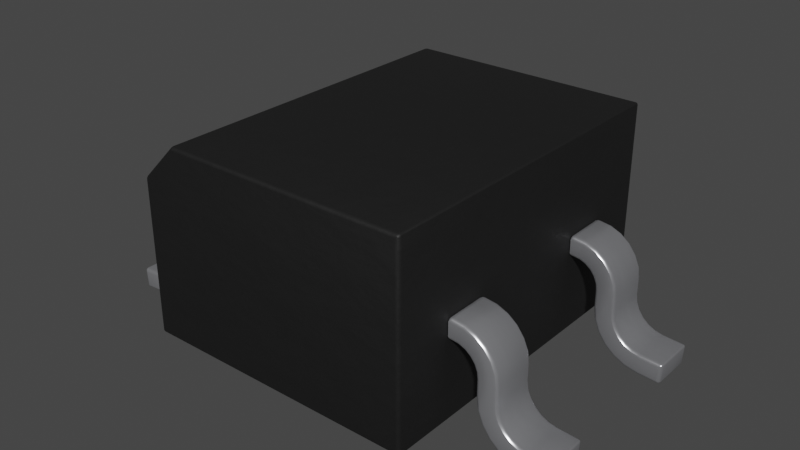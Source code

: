 # Source: SOIC-4_4.2x5.0mm_P5.7mm.blend  (saved by Blender 3.2.14; exported with 4.5.12 LTS)
import bpy
from mathutils import Matrix  # noqa: F401  (used for matrix-valued properties, if any)

bpy.ops.wm.read_factory_settings(use_empty=True)
scene = bpy.context.scene
scene.name = 'Scene'

# ---- collections
col_collection = bpy.data.collections.new('Collection'); scene.collection.children.link(col_collection)

# ---- materials (node trees are filled in below, after node groups)
mat_metal_pins_001 = bpy.data.materials.new('metal_pins.001')
mat_metal_pins_001.use_transparent_shadow = False
mat_metal_pins_001.preview_render_type = 'CUBE'
mat_plastic_chip_detailed = bpy.data.materials.new('plastic_chip_detailed')
mat_plastic_chip_detailed.use_transparent_shadow = False
mat_plastic_chip_detailed.preview_render_type = 'CUBE'

# ---- node groups
ng_auto_smooth = bpy.data.node_groups.new('Auto Smooth', 'GeometryNodeTree')
_s = ng_auto_smooth.interface.new_socket(name='Geometry', in_out='OUTPUT', socket_type='NodeSocketGeometry')
_s = ng_auto_smooth.interface.new_socket(name='Geometry', in_out='INPUT', socket_type='NodeSocketGeometry')
_s = ng_auto_smooth.interface.new_socket(name='Angle', in_out='INPUT', socket_type='NodeSocketFloat')
_s.subtype = 'ANGLE'
_s.min_value = 0.0
_s.max_value = 3.142
ng_auto_smooth.is_modifier = True
_N = ng_auto_smooth.nodes; _L = ng_auto_smooth.links
n0 = _N.new('NodeGroupOutput'); n0.name = 'Group Output'; n0.location = (480, -100)
n1 = _N.new('NodeGroupInput'); n1.name = 'Group Input'; n1.location = (-420, -300)
n2 = _N.new('NodeGroupInput'); n2.name = 'Group Input.001'; n2.location = (-60, -100)
n3 = _N.new('GeometryNodeSetShadeSmooth'); n3.name = 'Set Shade Smooth'; n3.location = (120, -100)
n3.domain = 'EDGE'
n4 = _N.new('GeometryNodeSetShadeSmooth'); n4.name = 'Set Shade Smooth.001'; n4.location = (300, -100)
n5 = _N.new('GeometryNodeInputMeshEdgeAngle'); n5.name = 'Edge Angle'; n5.location = (-420, -220)
n6 = _N.new('GeometryNodeInputEdgeSmooth'); n6.name = 'Is Edge Smooth'; n6.location = (-60, -160)
n7 = _N.new('GeometryNodeInputShadeSmooth'); n7.name = 'Is Face Smooth'; n7.location = (-240, -340)
n8 = _N.new('FunctionNodeBooleanMath'); n8.name = 'Boolean Math'; n8.location = (-60, -220)
n9 = _N.new('FunctionNodeCompare'); n9.name = 'Compare'; n9.location = (-240, -180)
n9.operation = 'LESS_EQUAL'
_L.new(n5.outputs[0], n9.inputs[0])
_L.new(n4.outputs[0], n0.inputs[0])
_L.new(n1.outputs[1], n9.inputs[1])
_L.new(n9.outputs[0], n8.inputs[0])
_L.new(n7.outputs[0], n8.inputs[1])
_L.new(n2.outputs[0], n3.inputs[0])
_L.new(n6.outputs[0], n3.inputs[1])
_L.new(n3.outputs[0], n4.inputs[0])
_L.new(n8.outputs[0], n3.inputs[2])
n0.is_active_output = True

# ---- material node trees
mat_metal_pins_001.use_nodes = True; mat_metal_pins_001.node_tree.nodes.clear()
_N = mat_metal_pins_001.node_tree.nodes; _L = mat_metal_pins_001.node_tree.links
n0 = _N.new('ShaderNodeMapping'); n0.name = 'Mapping'; n0.location = (-1447, -91)
n0.inputs[3].default_value = (4.8, 1.2, 1.1)
n1 = _N.new('ShaderNodeBsdfPrincipled'); n1.name = 'Principled BSDF'; n1.location = (-560, 254)
n1.distribution = 'GGX'
n1.subsurface_method = 'BURLEY'
n1.inputs[1].default_value = 0.7818
n1.inputs[2].default_value = 0.2886
n1.inputs[3].default_value = 1.45
n1.inputs[13].default_value = 0.0
n1.inputs[27].default_value = (0.0, 0.0, 0.0, 1.0)
n1.inputs[28].default_value = 1.0
n2 = _N.new('ShaderNodeOutputMaterial'); n2.name = 'Material Output.002'; n2.location = (-205, 253)
n2.width = 213
n3 = _N.new('ShaderNodeTexNoise'); n3.name = 'Noise Texture.002'; n3.location = (-1228, -73)
n3.inputs[2].default_value = 0.1
n3.inputs[3].default_value = 7.0
n3.inputs[4].default_value = 0.6
n3.inputs[8].default_value = 0.4
n4 = _N.new('ShaderNodeTexCoord'); n4.name = 'Texture Coordinate'; n4.location = (-1636, -116)
n5 = _N.new('ShaderNodeMix'); n5.name = 'Mix.001'; n5.location = (-921, 45)
n5.data_type = 'RGBA'
n5.inputs[6].default_value = (0.9398, 0.9547, 1.0, 1.0)
n5.inputs[7].default_value = (0.13, 0.1259, 0.1359, 1.0)
n6 = _N.new('ShaderNodeBump'); n6.name = 'Bump.001'; n6.location = (-1001, -227)
n6.inputs[0].default_value = 0.05
n6.inputs[1].default_value = 0.01
n6.inputs[2].default_value = 1.0
_L.new(n1.outputs[0], n2.inputs[0])
_L.new(n3.outputs[0], n6.inputs[3])
_L.new(n0.outputs[0], n3.inputs[0])
_L.new(n3.outputs[0], n5.inputs[0])
_L.new(n4.outputs[3], n0.inputs[0])
_L.new(n5.outputs[2], n1.inputs[0])
_L.new(n6.outputs[0], n1.inputs[5])
n2.is_active_output = True
mat_plastic_chip_detailed.use_nodes = True; mat_plastic_chip_detailed.node_tree.nodes.clear()
_N = mat_plastic_chip_detailed.node_tree.nodes; _L = mat_plastic_chip_detailed.node_tree.links
n0 = _N.new('ShaderNodeTexVoronoi'); n0.name = 'Voronoi Texture'; n0.location = (-17912, 1250)
n1 = _N.new('ShaderNodeOutputMaterial'); n1.name = 'Material Output'; n1.location = (1872, 639)
n2 = _N.new('ShaderNodeNewGeometry'); n2.name = 'Geometry'; n2.location = (961, 1090)
n3 = _N.new('ShaderNodeValToRGB'); n3.name = 'ColorRamp.007'; n3.location = (1181, 773)
while len(n3.color_ramp.elements) > 1: n3.color_ramp.elements.remove(n3.color_ramp.elements[-1])
n3.color_ramp.elements[0].position = 0.3182; n3.color_ramp.elements[0].color = (0.5119, 0.5119, 0.5119, 1.0)
_e = n3.color_ramp.elements.new(0.75); _e.color = (1.0, 0.8921, 0.9277, 1.0)
n4 = _N.new('ShaderNodeTexCoord'); n4.name = 'Texture Coordinate.001'; n4.location = (351, 244)
n5 = _N.new('ShaderNodeBump'); n5.name = 'Bump.001'; n5.location = (1139, 402)
n5.inputs[0].default_value = 0.04
n5.inputs[1].default_value = 1.0
n5.inputs[2].default_value = 1.0
n6 = _N.new('ShaderNodeBsdfPrincipled'); n6.name = 'Principled BSDF'; n6.location = (1501, 615)
n6.distribution = 'GGX'
n6.subsurface_method = 'BURLEY'
n6.inputs[3].default_value = 1.45
n6.inputs[27].default_value = (0.0, 0.0, 0.0, 1.0)
n6.inputs[28].default_value = 1.0
n7 = _N.new('ShaderNodeValToRGB'); n7.name = 'ColorRamp.006'; n7.location = (1181, 1056)
while len(n7.color_ramp.elements) > 1: n7.color_ramp.elements.remove(n7.color_ramp.elements[-1])
n7.color_ramp.elements[0].position = 0.5023; n7.color_ramp.elements[0].color = (0.006974, 0.006974, 0.006974, 1.0)
_e = n7.color_ramp.elements.new(0.5523); _e.color = (0.06171, 0.05594, 0.05776, 1.0)
n8 = _N.new('ShaderNodeTexNoise'); n8.name = 'Noise Texture.002'; n8.location = (690, 352)
n8.inputs[3].default_value = 8.0
n9 = _N.new('ShaderNodeBump'); n9.name = 'Bump'; n9.location = (843, 652)
n9.inputs[0].default_value = 0.1
n9.inputs[1].default_value = 1.0
n9.inputs[2].default_value = 1.0
_L.new(n2.outputs[7], n7.inputs[0])
_L.new(n7.outputs[0], n6.inputs[0])
_L.new(n2.outputs[7], n3.inputs[0])
_L.new(n3.outputs[0], n6.inputs[2])
_L.new(n8.outputs[0], n5.inputs[3])
_L.new(n9.outputs[0], n5.inputs[4])
_L.new(n5.outputs[0], n6.inputs[5])
_L.new(n6.outputs[0], n1.inputs[0])
_L.new(n4.outputs[2], n8.inputs[0])
n1.is_active_output = True

# ---- world
world_world = bpy.data.worlds.new('World'); scene.world = world_world
world_world.use_nodes = True; world_world.node_tree.nodes.clear()
_N = world_world.node_tree.nodes; _L = world_world.node_tree.links
n0 = _N.new('ShaderNodeOutputWorld'); n0.name = 'World Output'; n0.location = (300, 300)
n1 = _N.new('ShaderNodeBackground'); n1.name = 'Background'; n1.location = (10, 300)
n1.inputs[0].default_value = (0.05088, 0.05088, 0.05088, 1.0)
_L.new(n1.outputs[0], n0.inputs[0])
n0.is_active_output = True
world_world.color = (0.05088, 0.05088, 0.05088)
world_world.use_sun_shadow = False
world_world.sun_shadow_jitter_overblur = 0.0

# ---- meshes
me_shape_9_indexedfaceset = bpy.data.meshes.new('SHAPE_9_IndexedFaceSet')
me_shape_9_indexedfaceset.from_pydata([(0.3573, 0.5433, 0.7677), (-0.9301, 1.063, -0.7677), (-0.9301, 0.8661, 0.7677), (0.9301, 0.8661, 0.7677), (-0.9301, 0.0, -0.7677), (0.9301, 1.063, -0.7677), (-0.9301, 0.0, 0.7677), (0.9301, 0.0, 0.7677), (0.9301, 0.0, -0.7677), (-0.9301, 1.063, 0.5709), (0.9301, 1.063, 0.5709), (0.3573, 0.4331, 0.7677), (0.3573, 0.5433, 0.7895), (0.3573, 0.535, 0.8528), (0.3573, 0.4717, 0.9624), (0.3573, 0.4211, 1.001), (0.3573, 0.3622, 1.026), (0.6073, 0.5433, 0.7895), (0.6073, 0.535, 0.8528), (0.6073, 0.5106, 0.9117), (0.6073, 0.4717, 0.9624), (0.6073, 0.4211, 1.001), (0.6073, 0.3622, 1.026), (0.6073, 0.2989, 1.034), (0.3573, 0.2989, 1.034), (0.6073, 0.2139, 1.034), (0.6073, 0.06698, 1.114), (0.3573, 0.1707, 1.039), (0.3573, 0.1302, 1.055), (0.3573, 0.06698, 1.114), (0.6073, 0.0398, 1.196), (0.3573, 0.0398, 1.196), (0.6073, 0.03123, 1.319), (0.3573, -0.07874, 1.311), (0.6073, -0.07874, 1.311), (0.6073, -0.07016, 1.189), (0.3573, -0.05641, 1.119), (0.3573, -0.02582, 1.055), (0.3573, 0.07728, 0.9586), (0.3573, 0.1434, 0.9326), (0.6073, 0.2139, 0.9237), (0.6073, -0.02582, 1.055), (0.6073, 0.2989, 0.9237), (0.3573, 0.2989, 0.9237), (0.6073, 0.3336, 0.9191), (0.6073, 0.366, 0.9057), (0.6073, 0.3938, 0.8844), (0.6073, 0.4151, 0.8566), (0.3573, 0.4285, 0.8243), (0.6073, 0.4331, 0.7895), (0.3573, 0.4331, 0.7895), (0.6073, 0.4331, 0.7677), (0.6073, 0.5433, 0.7677), (0.6073, 0.1707, 1.039), (0.6073, 0.1302, 1.055), (0.6073, 0.09487, 1.081), (0.6073, 0.04824, 1.154), (0.6073, -0.05641, 1.119), (0.6073, 0.01969, 1.0), (0.6073, 0.07728, 0.9586), (0.6073, 0.1434, 0.9326), (0.6073, 0.4285, 0.8243), (0.3573, 0.5106, 0.9117), (0.3573, 0.2139, 1.034), (0.3573, 0.09487, 1.081), (0.3573, 0.04824, 1.154), (0.3573, 0.03123, 1.319), (0.3573, -0.07016, 1.189), (0.3573, 0.01969, 1.0), (0.3573, 0.2139, 0.9237), (0.3573, 0.3336, 0.9191), (0.3573, 0.366, 0.9057), (0.3573, 0.3938, 0.8844), (0.3573, 0.4151, 0.8566), (-0.6073, 0.4331, 0.7677), (-0.6073, 0.5433, 0.7895), (-0.3573, 0.5433, 0.7895), (-0.6073, 0.5433, 0.7677), (-0.3573, 0.5106, 0.9117), (-0.3573, 0.3622, 1.026), (-0.3573, 0.2989, 1.034), (-0.6073, 0.535, 0.8528), (-0.6073, 0.5106, 0.9117), (-0.6073, 0.3622, 1.026), (-0.6073, 0.2989, 1.034), (-0.6073, 0.0398, 1.196), (-0.3573, 0.0398, 1.196), (-0.6073, 0.1302, 1.055), (-0.6073, 0.09487, 1.081), (-0.6073, 0.06698, 1.114), (-0.3573, 0.2139, 1.034), (-0.3573, 0.1707, 1.039), (-0.3573, 0.1302, 1.055), (-0.3573, 0.09487, 1.081), (-0.6073, 0.03123, 1.319), (-0.6073, -0.07874, 1.311), (-0.3573, 0.03123, 1.319), (-0.3573, -0.07874, 1.311), (-0.3573, -0.05641, 1.119), (-0.3573, -0.02582, 1.055), (-0.3573, 0.01969, 1.0), (-0.3573, 0.07728, 0.9586), (-0.3573, 0.1434, 0.9326), (-0.6073, -0.07016, 1.189), (-0.6073, -0.05641, 1.119), (-0.6073, -0.02582, 1.055), (-0.6073, 0.2139, 0.9237), (-0.3573, 0.4331, 0.7895), (-0.6073, 0.2989, 0.9237), (-0.6073, 0.3336, 0.9191), (-0.6073, 0.366, 0.9057), (-0.6073, 0.4285, 0.8243), (-0.3573, 0.4285, 0.8243), (-0.6073, 0.4331, 0.7895), (-0.6073, 0.3938, 0.8844), (-0.6073, 0.4151, 0.8566), (-0.6073, 0.01969, 1.0), (-0.6073, 0.07728, 0.9586), (-0.6073, 0.1434, 0.9326), (-0.6073, 0.2139, 1.034), (-0.6073, 0.1707, 1.039), (-0.6073, 0.04824, 1.154), (-0.6073, 0.4717, 0.9624), (-0.6073, 0.4211, 1.001), (-0.3573, 0.4331, 0.7677), (-0.3573, 0.2989, 0.9237), (-0.3573, 0.3336, 0.9191), (-0.3573, 0.366, 0.9057), (-0.3573, 0.3938, 0.8844), (-0.3573, 0.4151, 0.8566), (-0.3573, 0.2139, 0.9237), (-0.3573, -0.07016, 1.189), (-0.3573, 0.06698, 1.114), (-0.3573, 0.04824, 1.154), (-0.3573, 0.535, 0.8528), (-0.3573, 0.4717, 0.9624), (-0.3573, 0.4211, 1.001), (-0.3573, 0.5433, 0.7677), (-0.3573, 0.5433, -0.7895), (-0.3573, 0.5106, -0.9117), (-0.3573, 0.4211, -1.001), (-0.6073, 0.4211, -1.001), (-0.3573, 0.2139, -1.034), (-0.6073, 0.04824, -1.154), (-0.3573, 0.1707, -1.039), (-0.3573, 0.1302, -1.055), (-0.3573, 0.0398, -1.196), (-0.6073, 0.03123, -1.319), (-0.3573, 0.03123, -1.319), (-0.3573, -0.07874, -1.311), (-0.6073, -0.07874, -1.311), (-0.3573, -0.07016, -1.189), (-0.3573, 0.01969, -1.0), (-0.3573, 0.07728, -0.9586), (-0.3573, 0.2139, -0.9237), (-0.6073, -0.05641, -1.119), (-0.6073, 0.07728, -0.9586), (-0.6073, 0.1434, -0.9326), (-0.6073, 0.2139, -0.9237), (-0.3573, 0.2989, -0.9237), (-0.6073, 0.366, -0.9057), (-0.6073, 0.4285, -0.8243), (-0.6073, 0.4331, -0.7895), (-0.3573, 0.4331, -0.7895), (-0.3573, 0.3938, -0.8844), (-0.3573, 0.4285, -0.8243), (-0.6073, 0.4331, -0.7677), (-0.3573, 0.4331, -0.7677), (-0.6073, 0.5433, -0.7677), (-0.6073, 0.5433, -0.7895), (-0.6073, 0.535, -0.8528), (-0.6073, 0.5106, -0.9117), (-0.6073, 0.4717, -0.9624), (-0.6073, 0.3622, -1.026), (-0.6073, 0.2989, -1.034), (-0.6073, 0.2139, -1.034), (-0.6073, 0.1707, -1.039), (-0.6073, 0.1302, -1.055), (-0.6073, 0.09487, -1.081), (-0.6073, 0.06698, -1.114), (-0.6073, 0.0398, -1.196), (-0.6073, -0.07016, -1.189), (-0.6073, -0.02582, -1.055), (-0.6073, 0.01969, -1.0), (-0.6073, 0.2989, -0.9237), (-0.6073, 0.3336, -0.9191), (-0.6073, 0.3938, -0.8844), (-0.6073, 0.4151, -0.8566), (-0.3573, 0.5433, -0.7677), (-0.3573, 0.535, -0.8528), (-0.3573, 0.4717, -0.9624), (-0.3573, 0.3622, -1.026), (-0.3573, 0.2989, -1.034), (-0.3573, 0.09487, -1.081), (-0.3573, 0.06698, -1.114), (-0.3573, 0.04824, -1.154), (-0.3573, -0.05641, -1.119), (-0.3573, -0.02582, -1.055), (-0.3573, 0.1434, -0.9326), (-0.3573, 0.3336, -0.9191), (-0.3573, 0.366, -0.9057), (-0.3573, 0.4151, -0.8566), (0.6073, 0.5433, -0.7677), (0.6073, 0.4331, -0.7677), (0.3573, 0.5433, -0.7677), (0.3573, 0.5106, -0.9117), (0.3573, 0.4211, -1.001), (0.3573, 0.3622, -1.026), (0.6073, 0.5106, -0.9117), (0.6073, 0.4211, -1.001), (0.6073, 0.3622, -1.026), (0.6073, 0.2989, -1.034), (0.6073, 0.1707, -1.039), (0.6073, 0.04824, -1.154), (0.3573, 0.1707, -1.039), (0.3573, 0.09487, -1.081), (0.3573, 0.06698, -1.114), (0.3573, 0.04824, -1.154), (0.3573, 0.03123, -1.319), (0.6073, -0.07016, -1.189), (0.3573, 0.07728, -0.9586), (0.3573, 0.1434, -0.9326), (0.6073, -0.05641, -1.119), (0.6073, -0.02582, -1.055), (0.6073, 0.07728, -0.9586), (0.6073, 0.1434, -0.9326), (0.6073, 0.2139, -0.9237), (0.3573, 0.2139, -0.9237), (0.3573, 0.4331, -0.7895), (0.6073, 0.3336, -0.9191), (0.6073, 0.4151, -0.8566), (0.6073, 0.4285, -0.8243), (0.3573, 0.3336, -0.9191), (0.3573, 0.366, -0.9057), (0.3573, 0.3938, -0.8844), (0.3573, 0.4151, -0.8566), (0.6073, 0.4331, -0.7895), (0.6073, 0.2989, -0.9237), (0.6073, 0.366, -0.9057), (0.6073, 0.3938, -0.8844), (0.6073, 0.01969, -1.0), (0.6073, -0.07874, -1.311), (0.6073, 0.03123, -1.319), (0.6073, 0.0398, -1.196), (0.6073, 0.2139, -1.034), (0.6073, 0.1302, -1.055), (0.6073, 0.09487, -1.081), (0.6073, 0.06698, -1.114), (0.6073, 0.5433, -0.7895), (0.6073, 0.535, -0.8528), (0.6073, 0.4717, -0.9624), (0.3573, 0.4331, -0.7677), (0.3573, 0.2989, -0.9237), (0.3573, 0.4285, -0.8243), (0.3573, -0.07016, -1.189), (0.3573, -0.05641, -1.119), (0.3573, -0.02582, -1.055), (0.3573, 0.01969, -1.0), (0.3573, -0.07874, -1.311), (0.3573, 0.0398, -1.196), (0.3573, 0.2139, -1.034), (0.3573, 0.1302, -1.055), (0.3573, 0.2989, -1.034), (0.3573, 0.5433, -0.7895), (0.3573, 0.535, -0.8528), (0.3573, 0.4717, -0.9624)], [], [(52, 17, 12), (52, 12, 0), (9, 2, 6), (4, 9, 6), (1, 9, 4), (2, 7, 6), (2, 3, 7), (10, 5, 8), (10, 8, 7), (10, 7, 3), (5, 1, 4), (5, 4, 8), (10, 9, 1), (10, 1, 5), (7, 8, 4), (7, 4, 6), (2, 10, 3), (2, 9, 10), (52, 11, 51), (52, 0, 11), (16, 23, 24), (16, 22, 23), (15, 21, 22), (15, 22, 16), (14, 20, 21), (14, 21, 15), (62, 19, 20), (62, 20, 14), (13, 18, 19), (13, 19, 62), (12, 17, 18), (12, 18, 13), (23, 25, 63), (23, 63, 24), (27, 63, 25), (27, 25, 53), (28, 53, 54), (28, 27, 53), (64, 54, 55), (64, 28, 54), (29, 55, 26), (29, 64, 55), (65, 26, 56), (65, 29, 26), (31, 56, 30), (31, 65, 56), (30, 32, 66), (30, 66, 31), (32, 34, 33), (32, 33, 66), (34, 35, 67), (34, 67, 33), (39, 40, 69), (39, 60, 40), (38, 59, 60), (38, 60, 39), (68, 58, 59), (68, 59, 38), (37, 41, 58), (37, 58, 68), (36, 57, 41), (36, 41, 37), (67, 35, 57), (67, 57, 36), (40, 42, 43), (40, 43, 69), (70, 43, 42), (70, 42, 44), (71, 44, 45), (71, 70, 44), (72, 45, 46), (72, 71, 45), (73, 46, 47), (73, 72, 46), (48, 47, 61), (48, 73, 47), (50, 61, 49), (50, 48, 61), (49, 51, 11), (49, 11, 50), (30, 34, 32), (30, 35, 34), (56, 57, 35), (56, 35, 30), (26, 41, 57), (26, 57, 56), (58, 26, 55), (58, 41, 26), (59, 55, 54), (59, 58, 55), (60, 54, 53), (60, 59, 54), (40, 53, 25), (40, 60, 53), (42, 25, 23), (42, 40, 25), (44, 23, 22), (44, 42, 23), (45, 22, 21), (45, 44, 22), (46, 21, 20), (46, 45, 21), (19, 47, 46), (19, 46, 20), (18, 61, 47), (18, 49, 61), (18, 47, 19), (17, 49, 18), (52, 51, 49), (52, 49, 17), (31, 66, 33), (31, 33, 67), (65, 67, 36), (65, 31, 67), (29, 36, 37), (29, 65, 36), (68, 64, 29), (68, 29, 37), (38, 28, 64), (38, 64, 68), (39, 27, 28), (39, 28, 38), (69, 63, 27), (69, 27, 39), (43, 24, 63), (43, 63, 69), (70, 16, 24), (70, 24, 43), (71, 15, 16), (71, 16, 70), (72, 14, 15), (72, 15, 71), (62, 72, 73), (62, 14, 72), (13, 73, 48), (13, 48, 50), (13, 62, 73), (12, 13, 50), (0, 50, 11), (0, 12, 50), (74, 137, 77), (74, 124, 137), (137, 76, 75), (137, 75, 77), (134, 75, 76), (134, 81, 75), (78, 82, 81), (78, 81, 134), (135, 122, 82), (135, 82, 78), (136, 123, 122), (136, 122, 135), (79, 83, 123), (79, 123, 136), (80, 84, 83), (80, 83, 79), (80, 90, 119), (80, 119, 84), (133, 86, 85), (133, 85, 121), (132, 121, 89), (132, 133, 121), (93, 89, 88), (93, 132, 89), (92, 88, 87), (92, 93, 88), (91, 87, 120), (91, 92, 87), (90, 120, 119), (90, 91, 120), (86, 96, 94), (86, 94, 85), (96, 97, 95), (96, 95, 94), (97, 131, 103), (97, 103, 95), (98, 103, 131), (98, 104, 103), (99, 105, 104), (99, 104, 98), (100, 116, 105), (100, 105, 99), (101, 117, 116), (101, 116, 100), (102, 118, 117), (102, 117, 101), (130, 106, 118), (130, 118, 102), (130, 125, 108), (130, 108, 106), (112, 107, 113), (112, 113, 111), (129, 111, 115), (129, 112, 111), (128, 115, 114), (128, 129, 115), (127, 110, 109), (127, 114, 110), (127, 128, 114), (126, 127, 109), (125, 109, 108), (125, 126, 109), (107, 124, 74), (107, 74, 113), (114, 82, 122), (115, 82, 114), (110, 122, 123), (110, 114, 122), (109, 123, 83), (109, 110, 123), (111, 81, 82), (111, 82, 115), (108, 83, 84), (108, 109, 83), (113, 75, 81), (113, 77, 75), (113, 81, 111), (74, 77, 113), (106, 84, 119), (106, 108, 84), (103, 94, 95), (103, 85, 94), (118, 119, 120), (118, 120, 87), (118, 106, 119), (104, 121, 85), (104, 85, 103), (117, 118, 87), (105, 89, 121), (105, 121, 104), (116, 87, 88), (116, 88, 89), (116, 117, 87), (116, 89, 105), (128, 135, 78), (127, 136, 135), (127, 135, 128), (129, 128, 78), (126, 79, 136), (126, 136, 127), (112, 78, 134), (112, 129, 78), (107, 134, 76), (107, 76, 137), (107, 112, 134), (125, 80, 79), (125, 79, 126), (124, 107, 137), (130, 90, 80), (130, 80, 125), (131, 97, 96), (131, 96, 86), (102, 91, 90), (102, 92, 91), (102, 90, 130), (98, 86, 133), (98, 131, 86), (101, 92, 102), (99, 133, 132), (99, 98, 133), (100, 93, 92), (100, 132, 93), (100, 92, 101), (100, 99, 132), (168, 167, 166), (168, 188, 167), (168, 169, 138), (168, 138, 188), (191, 174, 192), (191, 173, 174), (140, 141, 173), (140, 173, 191), (190, 172, 141), (190, 141, 140), (139, 171, 172), (139, 172, 190), (189, 170, 171), (189, 171, 139), (138, 169, 170), (138, 170, 189), (174, 175, 142), (174, 142, 192), (144, 142, 175), (144, 175, 176), (145, 176, 177), (145, 144, 176), (193, 177, 178), (193, 145, 177), (194, 178, 179), (194, 193, 178), (195, 179, 143), (195, 194, 179), (146, 143, 180), (146, 195, 143), (180, 147, 148), (180, 148, 146), (147, 150, 149), (147, 149, 148), (150, 181, 151), (150, 151, 149), (198, 158, 154), (198, 157, 158), (153, 156, 157), (153, 157, 198), (152, 183, 156), (152, 156, 153), (197, 182, 183), (197, 183, 152), (196, 155, 182), (196, 182, 197), (151, 181, 155), (151, 155, 196), (158, 184, 159), (158, 159, 154), (199, 159, 184), (199, 184, 185), (200, 185, 160), (200, 199, 185), (164, 160, 186), (164, 200, 160), (201, 186, 187), (201, 164, 186), (165, 187, 161), (165, 201, 187), (163, 161, 162), (163, 165, 161), (162, 166, 167), (162, 167, 163), (180, 150, 147), (180, 181, 150), (143, 155, 181), (143, 181, 180), (179, 182, 155), (179, 155, 143), (183, 179, 178), (183, 182, 179), (156, 178, 177), (156, 183, 178), (157, 177, 176), (157, 156, 177), (158, 176, 175), (158, 157, 176), (184, 175, 174), (184, 158, 175), (185, 174, 173), (185, 184, 174), (160, 173, 141), (160, 185, 173), (186, 141, 172), (186, 160, 141), (171, 187, 186), (171, 186, 172), (170, 161, 187), (170, 162, 161), (170, 187, 171), (169, 162, 170), (168, 166, 162), (168, 162, 169), (146, 148, 149), (146, 149, 151), (195, 151, 196), (195, 146, 151), (194, 196, 197), (194, 195, 196), (152, 193, 194), (152, 194, 197), (153, 145, 193), (153, 193, 152), (198, 144, 145), (198, 145, 153), (154, 142, 144), (154, 144, 198), (159, 192, 142), (159, 142, 154), (199, 191, 192), (199, 192, 159), (200, 140, 191), (200, 191, 199), (164, 190, 140), (164, 140, 200), (139, 164, 201), (139, 190, 164), (189, 201, 165), (189, 165, 163), (189, 139, 201), (138, 189, 163), (188, 163, 167), (188, 138, 163), (203, 204, 202), (203, 251, 204), (204, 263, 248), (204, 248, 202), (264, 248, 263), (264, 249, 248), (205, 208, 249), (205, 249, 264), (265, 250, 208), (265, 208, 205), (206, 209, 250), (206, 250, 265), (207, 210, 209), (207, 209, 206), (262, 211, 210), (262, 210, 207), (262, 260, 244), (262, 244, 211), (217, 259, 243), (217, 243, 213), (216, 213, 247), (216, 217, 213), (215, 247, 246), (215, 216, 247), (261, 246, 245), (261, 215, 246), (214, 245, 212), (214, 261, 245), (260, 212, 244), (260, 214, 212), (259, 218, 242), (259, 242, 243), (218, 258, 241), (218, 241, 242), (258, 254, 219), (258, 219, 241), (255, 219, 254), (255, 222, 219), (256, 223, 222), (256, 222, 255), (257, 240, 223), (257, 223, 256), (220, 224, 240), (220, 240, 257), (221, 225, 224), (221, 224, 220), (227, 226, 225), (227, 225, 221), (227, 252, 237), (227, 237, 226), (253, 228, 236), (253, 236, 231), (235, 231, 230), (235, 253, 231), (234, 230, 239), (234, 235, 230), (233, 238, 229), (233, 239, 238), (233, 234, 239), (232, 233, 229), (252, 229, 237), (252, 232, 229), (228, 251, 203), (228, 203, 236), (239, 208, 250), (230, 208, 239), (238, 250, 209), (238, 239, 250), (229, 209, 210), (229, 238, 209), (231, 249, 208), (231, 208, 230), (237, 210, 211), (237, 229, 210), (236, 248, 249), (236, 202, 248), (236, 249, 231), (203, 202, 236), (226, 211, 244), (226, 237, 211), (219, 242, 241), (219, 243, 242), (225, 244, 212), (225, 212, 245), (225, 226, 244), (222, 213, 243), (222, 243, 219), (224, 225, 245), (223, 247, 213), (223, 213, 222), (240, 245, 246), (240, 246, 247), (240, 224, 245), (240, 247, 223), (234, 265, 205), (233, 206, 265), (233, 265, 234), (235, 234, 205), (232, 207, 206), (232, 206, 233), (253, 205, 264), (253, 235, 205), (228, 264, 263), (228, 263, 204), (228, 253, 264), (252, 262, 207), (252, 207, 232), (251, 228, 204), (227, 260, 262), (227, 262, 252), (254, 258, 218), (254, 218, 259), (221, 214, 260), (221, 261, 214), (221, 260, 227), (255, 259, 217), (255, 254, 259), (220, 261, 221), (256, 217, 216), (256, 255, 217), (257, 215, 261), (257, 216, 215), (257, 261, 220), (257, 256, 216)])
me_shape_9_indexedfaceset.polygons.foreach_set('use_smooth', [True] * 512)
me_shape_9_indexedfaceset.polygons.foreach_set('material_index', [0, 0, 1, 1, 1, 1, 1, 1, 1, 1, 1, 1, 1, 1, 1, 1, 1, 1, 0, 0, 0, 0, 0, 0, 0, 0, 0, 0, 0, 0, 0, 0, 0, 0, 0, 0, 0, 0, 0, 0, 0, 0, 0, 0, 0, 0, 0, 0, 0, 0, 0, 0, 0, 0, 0, 0, 0, 0, 0, 0, 0, 0, 0, 0, 0, 0, 0, 0, 0, 0, 0, 0, 0, 0, 0, 0, 0, 0, 0, 0, 0, 0, 0, 0, 0, 0, 0, 0, 0, 0, 0, 0, 0, 0, 0, 0, 0, 0, 0, 0, 0, 0, 0, 0, 0, 0, 0, 0, 0, 0, 0, 0, 0, 0, 0, 0, 0, 0, 0, 0, 0, 0, 0, 0, 0, 0, 0, 0, 0, 0, 0, 0, 0, 0, 0, 0, 0, 0, 0, 0, 0, 0, 0, 0, 0, 0, 0, 0, 0, 0, 0, 0, 0, 0, 0, 0, 0, 0, 0, 0, 0, 0, 0, 0, 0, 0, 0, 0, 0, 0, 0, 0, 0, 0, 0, 0, 0, 0, 0, 0, 0, 0, 0, 0, 0, 0, 0, 0, 0, 0, 0, 0, 0, 0, 0, 0, 0, 0, 0, 0, 0, 0, 0, 0, 0, 0, 0, 0, 0, 0, 0, 0, 0, 0, 0, 0, 0, 0, 0, 0, 0, 0, 0, 0, 0, 0, 0, 0, 0, 0, 0, 0, 0, 0, 0, 0, 0, 0, 0, 0, 0, 0, 0, 0, 0, 0, 0, 0, 0, 0, 0, 0, 0, 0, 0, 0, 0, 0, 0, 0, 0, 0, 0, 0, 0, 0, 0, 0, 0, 0, 0, 0, 0, 0, 0, 0, 0, 0, 0, 0, 0, 0, 0, 0, 0, 0, 0, 0, 0, 0, 0, 0, 0, 0, 0, 0, 0, 0, 0, 0, 0, 0, 0, 0, 0, 0, 0, 0, 0, 0, 0, 0, 0, 0, 0, 0, 0, 0, 0, 0, 0, 0, 0, 0, 0, 0, 0, 0, 0, 0, 0, 0, 0, 0, 0, 0, 0, 0, 0, 0, 0, 0, 0, 0, 0, 0, 0, 0, 0, 0, 0, 0, 0, 0, 0, 0, 0, 0, 0, 0, 0, 0, 0, 0, 0, 0, 0, 0, 0, 0, 0, 0, 0, 0, 0, 0, 0, 0, 0, 0, 0, 0, 0, 0, 0, 0, 0, 0, 0, 0, 0, 0, 0, 0, 0, 0, 0, 0, 0, 0, 0, 0, 0, 0, 0, 0, 0, 0, 0, 0, 0, 0, 0, 0, 0, 0, 0, 0, 0, 0, 0, 0, 0, 0, 0, 0, 0, 0, 0, 0, 0, 0, 0, 0, 0, 0, 0, 0, 0, 0, 0, 0, 0, 0, 0, 0, 0, 0, 0, 0, 0, 0, 0, 0, 0, 0, 0, 0, 0, 0, 0, 0, 0, 0, 0, 0, 0, 0, 0, 0, 0, 0, 0, 0, 0, 0, 0, 0, 0, 0, 0, 0, 0, 0, 0, 0, 0, 0, 0, 0, 0, 0, 0, 0, 0, 0, 0, 0, 0, 0, 0, 0, 0, 0, 0, 0, 0, 0, 0, 0, 0, 0])
_uv = me_shape_9_indexedfaceset.uv_layers.new(name='UVMap')
_uv.uv.foreach_set('vector', [1.0, 0.0, 1.0, 1.0, 0.0, 1.0, 1.0, 0.0, 0.0, 1.0, 0.0, 0.0, 0.8718, 1.0, 1.0, 0.8148, 1.0, 0.0, 0.0, 0.0, 0.8718, 1.0, 1.0, 0.0, 0.0, 1.0, 0.8718, 1.0, 0.0, 0.0, 0.0, 1.0, 1.0, 0.0, 0.0, 0.0, 0.0, 1.0, 1.0, 1.0, 1.0, 0.0, 0.8718, 1.0, 0.0, 1.0, 0.0, 0.0, 0.8718, 1.0, 0.0, 0.0, 1.0, 0.0, 0.8718, 1.0, 1.0, 0.0, 1.0, 0.8148, 1.0, 1.0, 0.0, 1.0, 0.0, 0.0, 1.0, 1.0, 0.0, 0.0, 1.0, 0.0, 1.0, 1.0, 0.0, 1.0, 0.0, 0.0, 1.0, 1.0, 0.0, 0.0, 1.0, 0.0, 1.0, 1.0, 1.0, 0.0, 0.0, 0.0, 1.0, 1.0, 0.0, 0.0, 0.0, 1.0, 0.0, 1.0, 1.0, 0.0, 1.0, 1.0, 0.0, 1.0, 0.0, 0.0, 1.0, 0.0, 1.0, 1.0, 0.0, 0.0, 1.0, 0.0, 1.0, 1.0, 0.0, 1.0, 0.0, 0.0, 0.0, 0.2588, 1.0, 0.0, 0.0, 0.0, 0.0, 0.2588, 1.0, 0.2588, 1.0, 0.0, 0.0, 0.5, 1.0, 0.5, 1.0, 0.2588, 0.0, 0.5, 1.0, 0.2588, 0.0, 0.2588, 0.0, 0.7071, 1.0, 0.7071, 1.0, 0.5, 0.0, 0.7071, 1.0, 0.5, 0.0, 0.5, 0.0, 0.866, 1.0, 0.866, 1.0, 0.7071, 0.0, 0.866, 1.0, 0.7071, 0.0, 0.7071, 0.0, 0.9659, 1.0, 0.9659, 1.0, 0.866, 0.0, 0.9659, 1.0, 0.866, 0.0, 0.866, 0.0, 1.0, 1.0, 1.0, 1.0, 0.9659, 0.0, 1.0, 1.0, 0.9659, 0.0, 0.9659, 1.0, 1.0, 1.0, 0.0, 0.0, 0.0, 1.0, 1.0, 0.0, 0.0, 0.0, 1.0, 0.0, 0.7518, 0.0, 1.0, 1.0, 1.0, 0.0, 0.7518, 1.0, 1.0, 1.0, 0.7518, 0.0, 0.5191, 1.0, 0.7518, 1.0, 0.5191, 0.0, 0.5191, 0.0, 0.7518, 1.0, 0.7518, 0.0, 0.3163, 1.0, 0.5191, 1.0, 0.3163, 0.0, 0.3163, 0.0, 0.5191, 1.0, 0.5191, 0.0, 0.1561, 1.0, 0.3163, 1.0, 0.1561, 0.0, 0.1561, 0.0, 0.3163, 1.0, 0.3163, 0.0, 0.04844, 1.0, 0.1561, 1.0, 0.04844, 0.0, 0.04844, 0.0, 0.1561, 1.0, 0.1561, 0.0, 0.0, 1.0, 0.04844, 1.0, 0.0, 0.0, 0.0, 0.0, 0.04844, 1.0, 0.04844, 1.0, 0.0, 1.0, 1.0, 0.0, 1.0, 1.0, 0.0, 0.0, 1.0, 0.0, 0.0, 1.0, 1.0, 1.0, 0.0, 0.0, 0.0, 1.0, 1.0, 0.0, 0.0, 0.0, 1.0, 1.0, 1.0, 1.0, 0.0, 0.0, 0.0, 1.0, 1.0, 0.0, 0.0, 0.0, 1.0, 0.7518, 0.03346, 1.0, 0.0, 1.0, 0.0, 0.7518, 0.03346, 0.7518, 0.03346, 1.0, 0.0, 0.5191, 0.1318, 0.5191, 0.1318, 0.7518, 0.03346, 0.5191, 0.1318, 0.7518, 0.03346, 0.7518, 0.03346, 0.3163, 0.2888, 0.3163, 0.2888, 0.5191, 0.1318, 0.3163, 0.2888, 0.5191, 0.1318, 0.5191, 0.1318, 0.1561, 0.4948, 0.1561, 0.4948, 0.3163, 0.2888, 0.1561, 0.4948, 0.3163, 0.2888, 0.3163, 0.2888, 0.04844, 0.7369, 0.04844, 0.7369, 0.1561, 0.4948, 0.04844, 0.7369, 0.1561, 0.4948, 0.1561, 0.4948, 0.0, 1.0, 0.0, 1.0, 0.04844, 0.7369, 0.0, 1.0, 0.04844, 0.7369, 0.04844, 0.7369, 1.0, 0.0, 1.0, 1.0, 0.0, 1.0, 1.0, 0.0, 0.0, 1.0, 0.0, 0.0, 0.0, 0.9659, 0.0, 1.0, 1.0, 1.0, 0.0, 0.9659, 1.0, 1.0, 1.0, 0.9659, 0.0, 0.866, 1.0, 0.9659, 1.0, 0.866, 0.0, 0.866, 0.0, 0.9659, 1.0, 0.9659, 0.0, 0.7071, 1.0, 0.866, 1.0, 0.7071, 0.0, 0.7071, 0.0, 0.866, 1.0, 0.866, 0.0, 0.5, 1.0, 0.7071, 1.0, 0.5, 0.0, 0.5, 0.0, 0.7071, 1.0, 0.7071, 0.0, 0.2588, 1.0, 0.5, 1.0, 0.2588, 0.0, 0.2588, 0.0, 0.5, 1.0, 0.5, 0.0, 0.0, 1.0, 0.2588, 1.0, 0.0, 0.0, 0.0, 0.0, 0.2588, 1.0, 0.2588, 1.0, 1.0, 1.0, 0.0, 0.0, 0.0, 1.0, 1.0, 0.0, 0.0, 0.0, 1.0, 0.1906, 0.7775, 0.0, 0.986, 0.1768, 1.0, 0.1906, 0.7775, 0.01379, 0.7635, 0.0, 0.986, 0.2041, 0.7, 0.03591, 0.6371, 0.01379, 0.7635, 0.2041, 0.7, 0.01379, 0.7635, 0.1906, 0.7775, 0.2343, 0.6287, 0.08507, 0.5207, 0.03591, 0.6371, 0.2343, 0.6287, 0.03591, 0.6371, 0.2041, 0.7, 0.1582, 0.4218, 0.2343, 0.6287, 0.2791, 0.568, 0.1582, 0.4218, 0.08507, 0.5207, 0.2343, 0.6287, 0.2508, 0.3463, 0.2791, 0.568, 0.3358, 0.5218, 0.2508, 0.3463, 0.1582, 0.4218, 0.2791, 0.568, 0.3571, 0.2991, 0.3358, 0.5218, 0.4009, 0.4928, 0.3571, 0.2991, 0.2508, 0.3463, 0.3358, 0.5218, 0.4704, 0.283, 0.4009, 0.4928, 0.4704, 0.483, 0.4704, 0.283, 0.3571, 0.2991, 0.4009, 0.4928, 0.6071, 0.283, 0.4704, 0.483, 0.6071, 0.483, 0.6071, 0.283, 0.4704, 0.283, 0.4704, 0.483, 0.6629, 0.2747, 0.6071, 0.483, 0.7088, 0.4679, 0.6629, 0.2747, 0.6071, 0.283, 0.6071, 0.483, 0.715, 0.2504, 0.7088, 0.4679, 0.8036, 0.4236, 0.715, 0.2504, 0.6629, 0.2747, 0.7088, 0.4679, 0.7596, 0.2117, 0.8036, 0.4236, 0.8849, 0.3531, 0.7596, 0.2117, 0.715, 0.2504, 0.8036, 0.4236, 0.9474, 0.2613, 0.7939, 0.1613, 0.7596, 0.2117, 0.9474, 0.2613, 0.7596, 0.2117, 0.8849, 0.3531, 0.9866, 0.1544, 0.8154, 0.1026, 0.7939, 0.1613, 0.9866, 0.1544, 0.8228, 0.0396, 0.8154, 0.1026, 0.9866, 0.1544, 0.7939, 0.1613, 0.9474, 0.2613, 1.0, 0.0396, 0.8228, 0.0396, 0.9866, 0.1544, 1.0, 0.0, 0.8228, 0.0, 0.8228, 0.0396, 1.0, 0.0, 0.8228, 0.0396, 1.0, 0.0396, 0.1906, 0.7775, 0.1768, 1.0, 0.0, 0.986, 0.1906, 0.7775, 0.0, 0.986, 0.01379, 0.7635, 0.2041, 0.7, 0.01379, 0.7635, 0.03591, 0.6371, 0.2041, 0.7, 0.1906, 0.7775, 0.01379, 0.7635, 0.2343, 0.6287, 0.03591, 0.6371, 0.08507, 0.5207, 0.2343, 0.6287, 0.2041, 0.7, 0.03591, 0.6371, 0.1582, 0.4218, 0.2791, 0.568, 0.2343, 0.6287, 0.1582, 0.4218, 0.2343, 0.6287, 0.08507, 0.5207, 0.2508, 0.3463, 0.3358, 0.5218, 0.2791, 0.568, 0.2508, 0.3463, 0.2791, 0.568, 0.1582, 0.4218, 0.3571, 0.2991, 0.4009, 0.4928, 0.3358, 0.5218, 0.3571, 0.2991, 0.3358, 0.5218, 0.2508, 0.3463, 0.4704, 0.283, 0.4704, 0.483, 0.4009, 0.4928, 0.4704, 0.283, 0.4009, 0.4928, 0.3571, 0.2991, 0.6071, 0.283, 0.6071, 0.483, 0.4704, 0.483, 0.6071, 0.283, 0.4704, 0.483, 0.4704, 0.283, 0.6629, 0.2747, 0.7088, 0.4679, 0.6071, 0.483, 0.6629, 0.2747, 0.6071, 0.483, 0.6071, 0.283, 0.715, 0.2504, 0.8036, 0.4236, 0.7088, 0.4679, 0.715, 0.2504, 0.7088, 0.4679, 0.6629, 0.2747, 0.7596, 0.2117, 0.8849, 0.3531, 0.8036, 0.4236, 0.7596, 0.2117, 0.8036, 0.4236, 0.715, 0.2504, 0.9474, 0.2613, 0.7596, 0.2117, 0.7939, 0.1613, 0.9474, 0.2613, 0.8849, 0.3531, 0.7596, 0.2117, 0.9866, 0.1544, 0.7939, 0.1613, 0.8154, 0.1026, 0.9866, 0.1544, 0.8154, 0.1026, 0.8228, 0.0396, 0.9866, 0.1544, 0.9474, 0.2613, 0.7939, 0.1613, 1.0, 0.0396, 0.9866, 0.1544, 0.8228, 0.0396, 1.0, 0.0, 0.8228, 0.0396, 0.8228, 0.0, 1.0, 0.0, 1.0, 0.0396, 0.8228, 0.0396, 0.0, 0.0, 1.0, 1.0, 0.0, 1.0, 0.0, 0.0, 1.0, 0.0, 1.0, 1.0, 1.0, 0.0, 1.0, 1.0, 0.0, 1.0, 1.0, 0.0, 0.0, 1.0, 0.0, 0.0, 1.0, 0.9659, 0.0, 1.0, 1.0, 1.0, 1.0, 0.9659, 0.0, 0.9659, 0.0, 1.0, 1.0, 0.866, 0.0, 0.866, 0.0, 0.9659, 1.0, 0.866, 0.0, 0.9659, 1.0, 0.9659, 1.0, 0.7071, 0.0, 0.7071, 0.0, 0.866, 1.0, 0.7071, 0.0, 0.866, 1.0, 0.866, 1.0, 0.5, 0.0, 0.5, 0.0, 0.7071, 1.0, 0.5, 0.0, 0.7071, 1.0, 0.7071, 1.0, 0.2588, 0.0, 0.2588, 0.0, 0.5, 1.0, 0.2588, 0.0, 0.5, 1.0, 0.5, 1.0, 0.0, 0.0, 0.0, 0.0, 0.2588, 1.0, 0.0, 0.0, 0.2588, 1.0, 0.2588, 1.0, 1.0, 1.0, 0.0, 0.0, 0.0, 1.0, 1.0, 0.0, 0.0, 0.0, 1.0, 1.0, 0.04844, 1.0, 0.0, 0.0, 0.0, 1.0, 0.04844, 0.0, 0.0, 0.0, 0.04844, 1.0, 0.1561, 0.0, 0.04844, 0.0, 0.1561, 1.0, 0.1561, 1.0, 0.04844, 0.0, 0.04844, 1.0, 0.3163, 0.0, 0.1561, 0.0, 0.3163, 1.0, 0.3163, 1.0, 0.1561, 0.0, 0.1561, 1.0, 0.5191, 0.0, 0.3163, 0.0, 0.5191, 1.0, 0.5191, 1.0, 0.3163, 0.0, 0.3163, 1.0, 0.7518, 0.0, 0.5191, 0.0, 0.7518, 1.0, 0.7518, 1.0, 0.5191, 0.0, 0.5191, 1.0, 1.0, 0.0, 0.7518, 0.0, 1.0, 1.0, 1.0, 1.0, 0.7518, 0.0, 0.7518, 1.0, 0.0, 1.0, 1.0, 0.0, 1.0, 1.0, 0.0, 0.0, 1.0, 0.0, 0.0, 1.0, 1.0, 1.0, 0.0, 0.0, 0.0, 1.0, 1.0, 0.0, 0.0, 0.0, 1.0, 1.0, 1.0, 1.0, 0.0, 0.0, 0.0, 1.0, 1.0, 0.0, 0.0, 0.0, 1.0, 0.04844, 0.7369, 0.0, 1.0, 0.0, 1.0, 0.04844, 0.7369, 0.04844, 0.7369, 0.0, 1.0, 0.1561, 0.4948, 0.1561, 0.4948, 0.04844, 0.7369, 0.1561, 0.4948, 0.04844, 0.7369, 0.04844, 0.7369, 0.3163, 0.2888, 0.3163, 0.2888, 0.1561, 0.4948, 0.3163, 0.2888, 0.1561, 0.4948, 0.1561, 0.4948, 0.5191, 0.1318, 0.5191, 0.1318, 0.3163, 0.2888, 0.5191, 0.1318, 0.3163, 0.2888, 0.3163, 0.2888, 0.7518, 0.03346, 0.7518, 0.03346, 0.5191, 0.1318, 0.7518, 0.03346, 0.5191, 0.1318, 0.5191, 0.1318, 1.0, 0.0, 1.0, 0.0, 0.7518, 0.03346, 1.0, 0.0, 0.7518, 0.03346, 0.7518, 0.03346, 1.0, 0.0, 1.0, 1.0, 0.0, 1.0, 1.0, 0.0, 0.0, 1.0, 0.0, 0.0, 1.0, 0.2588, 1.0, 0.0, 0.0, 0.0, 1.0, 0.2588, 0.0, 0.0, 0.0, 0.2588, 1.0, 0.5, 0.0, 0.2588, 0.0, 0.5, 1.0, 0.5, 1.0, 0.2588, 0.0, 0.2588, 1.0, 0.7071, 0.0, 0.5, 0.0, 0.7071, 1.0, 0.7071, 1.0, 0.5, 0.0, 0.5, 1.0, 0.866, 0.0, 0.866, 0.0, 0.9659, 1.0, 0.866, 0.0, 0.7071, 0.0, 0.866, 1.0, 0.866, 1.0, 0.7071, 0.0, 0.7071, 1.0, 0.9659, 1.0, 0.866, 0.0, 0.9659, 1.0, 1.0, 0.0, 0.9659, 0.0, 1.0, 1.0, 1.0, 1.0, 0.9659, 0.0, 0.9659, 1.0, 1.0, 1.0, 0.0, 0.0, 0.0, 1.0, 1.0, 0.0, 0.0, 0.0, 1.0, 0.7596, 0.2117, 0.9474, 0.2613, 0.8849, 0.3531, 0.7939, 0.1613, 0.9474, 0.2613, 0.7596, 0.2117, 0.715, 0.2504, 0.8849, 0.3531, 0.8036, 0.4236, 0.715, 0.2504, 0.7596, 0.2117, 0.8849, 0.3531, 0.6629, 0.2747, 0.8036, 0.4236, 0.7088, 0.4679, 0.6629, 0.2747, 0.715, 0.2504, 0.8036, 0.4236, 0.8154, 0.1026, 0.9866, 0.1544, 0.9474, 0.2613, 0.8154, 0.1026, 0.9474, 0.2613, 0.7939, 0.1613, 0.6071, 0.283, 0.7088, 0.4679, 0.6071, 0.483, 0.6071, 0.283, 0.6629, 0.2747, 0.7088, 0.4679, 0.8228, 0.0396, 1.0, 0.0396, 0.9866, 0.1544, 0.8228, 0.0396, 1.0, 0.0, 1.0, 0.0396, 0.8228, 0.0396, 0.9866, 0.1544, 0.8154, 0.1026, 0.8228, 0.0, 1.0, 0.0, 0.8228, 0.0396, 0.4704, 0.283, 0.6071, 0.483, 0.4704, 0.483, 0.4704, 0.283, 0.6071, 0.283, 0.6071, 0.483, 0.01379, 0.7635, 0.1768, 1.0, 0.0, 0.986, 0.01379, 0.7635, 0.1906, 0.7775, 0.1768, 1.0, 0.3571, 0.2991, 0.4704, 0.483, 0.4009, 0.4928, 0.3571, 0.2991, 0.4009, 0.4928, 0.3358, 0.5218, 0.3571, 0.2991, 0.4704, 0.283, 0.4704, 0.483, 0.03591, 0.6371, 0.2041, 0.7, 0.1906, 0.7775, 0.03591, 0.6371, 0.1906, 0.7775, 0.01379, 0.7635, 0.2508, 0.3463, 0.3571, 0.2991, 0.3358, 0.5218, 0.08507, 0.5207, 0.2343, 0.6287, 0.2041, 0.7, 0.08507, 0.5207, 0.2041, 0.7, 0.03591, 0.6371, 0.1582, 0.4218, 0.3358, 0.5218, 0.2791, 0.568, 0.1582, 0.4218, 0.2791, 0.568, 0.2343, 0.6287, 0.1582, 0.4218, 0.2508, 0.3463, 0.3358, 0.5218, 0.1582, 0.4218, 0.2343, 0.6287, 0.08507, 0.5207, 0.7596, 0.2117, 0.8849, 0.3531, 0.9474, 0.2613, 0.715, 0.2504, 0.8036, 0.4236, 0.8849, 0.3531, 0.715, 0.2504, 0.8849, 0.3531, 0.7596, 0.2117, 0.7939, 0.1613, 0.7596, 0.2117, 0.9474, 0.2613, 0.6629, 0.2747, 0.7088, 0.4679, 0.8036, 0.4236, 0.6629, 0.2747, 0.8036, 0.4236, 0.715, 0.2504, 0.8154, 0.1026, 0.9474, 0.2613, 0.9866, 0.1544, 0.8154, 0.1026, 0.7939, 0.1613, 0.9474, 0.2613, 0.8228, 0.0396, 0.9866, 0.1544, 1.0, 0.0396, 0.8228, 0.0396, 1.0, 0.0396, 1.0, 0.0, 0.8228, 0.0396, 0.8154, 0.1026, 0.9866, 0.1544, 0.6071, 0.283, 0.6071, 0.483, 0.7088, 0.4679, 0.6071, 0.283, 0.7088, 0.4679, 0.6629, 0.2747, 0.8228, 0.0, 0.8228, 0.0396, 1.0, 0.0, 0.4704, 0.283, 0.4704, 0.483, 0.6071, 0.483, 0.4704, 0.283, 0.6071, 0.483, 0.6071, 0.283, 0.01379, 0.7635, 0.0, 0.986, 0.1768, 1.0, 0.01379, 0.7635, 0.1768, 1.0, 0.1906, 0.7775, 0.3571, 0.2991, 0.4009, 0.4928, 0.4704, 0.483, 0.3571, 0.2991, 0.3358, 0.5218, 0.4009, 0.4928, 0.3571, 0.2991, 0.4704, 0.483, 0.4704, 0.283, 0.03591, 0.6371, 0.1906, 0.7775, 0.2041, 0.7, 0.03591, 0.6371, 0.01379, 0.7635, 0.1906, 0.7775, 0.2508, 0.3463, 0.3358, 0.5218, 0.3571, 0.2991, 0.08507, 0.5207, 0.2041, 0.7, 0.2343, 0.6287, 0.08507, 0.5207, 0.03591, 0.6371, 0.2041, 0.7, 0.1582, 0.4218, 0.2791, 0.568, 0.3358, 0.5218, 0.1582, 0.4218, 0.2343, 0.6287, 0.2791, 0.568, 0.1582, 0.4218, 0.3358, 0.5218, 0.2508, 0.3463, 0.1582, 0.4218, 0.08507, 0.5207, 0.2343, 0.6287, 0.0, 1.0, 1.0, 0.0, 0.0, 0.0, 0.0, 1.0, 1.0, 1.0, 1.0, 0.0, 0.0, 1.0, 0.0, 0.0, 1.0, 0.0, 0.0, 1.0, 1.0, 0.0, 1.0, 1.0, 1.0, 0.2588, 0.0, 0.0, 1.0, 0.0, 1.0, 0.2588, 0.0, 0.2588, 0.0, 0.0, 1.0, 0.5, 0.0, 0.5, 0.0, 0.2588, 1.0, 0.5, 0.0, 0.2588, 1.0, 0.2588, 1.0, 0.7071, 0.0, 0.7071, 0.0, 0.5, 1.0, 0.7071, 0.0, 0.5, 1.0, 0.5, 1.0, 0.866, 0.0, 0.866, 0.0, 0.7071, 1.0, 0.866, 0.0, 0.7071, 1.0, 0.7071, 1.0, 0.9659, 0.0, 0.9659, 0.0, 0.866, 1.0, 0.9659, 0.0, 0.866, 1.0, 0.866, 1.0, 1.0, 0.0, 1.0, 0.0, 0.9659, 1.0, 1.0, 0.0, 0.9659, 1.0, 0.9659, 0.0, 1.0, 0.0, 0.0, 1.0, 0.0, 0.0, 1.0, 1.0, 0.0, 1.0, 1.0, 1.0, 0.7518, 1.0, 1.0, 0.0, 1.0, 1.0, 0.7518, 0.0, 1.0, 0.0, 0.7518, 1.0, 0.5191, 0.0, 0.7518, 0.0, 0.5191, 1.0, 0.5191, 1.0, 0.7518, 0.0, 0.7518, 1.0, 0.3163, 0.0, 0.5191, 0.0, 0.3163, 1.0, 0.3163, 1.0, 0.5191, 0.0, 0.5191, 1.0, 0.1561, 0.0, 0.3163, 0.0, 0.1561, 1.0, 0.1561, 1.0, 0.3163, 0.0, 0.3163, 1.0, 0.04844, 0.0, 0.1561, 0.0, 0.04844, 1.0, 0.04844, 1.0, 0.1561, 0.0, 0.1561, 1.0, 0.0, 0.0, 0.04844, 0.0, 0.0, 1.0, 0.0, 1.0, 0.04844, 0.0, 0.04844, 0.0, 1.0, 0.0, 0.0, 1.0, 0.0, 0.0, 1.0, 1.0, 0.0, 1.0, 1.0, 0.0, 1.0, 0.0, 0.0, 1.0, 0.0, 0.0, 1.0, 1.0, 0.0, 1.0, 1.0, 0.0, 0.0, 0.0, 1.0, 1.0, 1.0, 0.0, 0.0, 1.0, 1.0, 1.0, 0.0, 0.7518, 0.9665, 1.0, 1.0, 1.0, 1.0, 0.7518, 0.9665, 0.7518, 0.9665, 1.0, 1.0, 0.5191, 0.8682, 0.5191, 0.8682, 0.7518, 0.9665, 0.5191, 0.8682, 0.7518, 0.9665, 0.7518, 0.9665, 0.3163, 0.7112, 0.3163, 0.7112, 0.5191, 0.8682, 0.3163, 0.7112, 0.5191, 0.8682, 0.5191, 0.8682, 0.1561, 0.5052, 0.1561, 0.5052, 0.3163, 0.7112, 0.1561, 0.5052, 0.3163, 0.7112, 0.3163, 0.7112, 0.04844, 0.2631, 0.04844, 0.2631, 0.1561, 0.5052, 0.04844, 0.2631, 0.1561, 0.5052, 0.1561, 0.5052, 0.0, 0.0, 0.0, 0.0, 0.04844, 0.2631, 0.0, 0.0, 0.04844, 0.2631, 0.04844, 0.2631, 0.0, 0.0, 0.0, 1.0, 1.0, 1.0, 0.0, 0.0, 1.0, 1.0, 1.0, 0.0, 1.0, 0.03407, 1.0, 0.0, 0.0, 0.0, 1.0, 0.03407, 0.0, 0.0, 0.0, 0.03407, 1.0, 0.134, 0.0, 0.03407, 0.0, 0.134, 1.0, 0.134, 1.0, 0.03407, 0.0, 0.03407, 1.0, 0.2929, 0.0, 0.134, 0.0, 0.2929, 1.0, 0.2929, 1.0, 0.134, 0.0, 0.134, 1.0, 0.5, 0.0, 0.2929, 0.0, 0.5, 1.0, 0.5, 1.0, 0.2929, 0.0, 0.2929, 1.0, 0.7412, 0.0, 0.5, 0.0, 0.7412, 1.0, 0.7412, 1.0, 0.5, 0.0, 0.5, 1.0, 1.0, 0.0, 0.7412, 0.0, 1.0, 1.0, 1.0, 1.0, 0.7412, 0.0, 0.7412, 0.0, 0.0, 0.0, 1.0, 1.0, 1.0, 0.0, 0.0, 1.0, 1.0, 1.0, 0.0, 0.1906, 0.2225, 0.0, 0.01395, 0.1768, 0.0, 0.1906, 0.2225, 0.01379, 0.2365, 0.0, 0.01395, 0.2041, 0.3, 0.03591, 0.3629, 0.01379, 0.2365, 0.2041, 0.3, 0.01379, 0.2365, 0.1906, 0.2225, 0.2343, 0.3713, 0.08507, 0.4793, 0.03591, 0.3629, 0.2343, 0.3713, 0.03591, 0.3629, 0.2041, 0.3, 0.1582, 0.5782, 0.2343, 0.3713, 0.2791, 0.432, 0.1582, 0.5782, 0.08507, 0.4793, 0.2343, 0.3713, 0.2508, 0.6537, 0.2791, 0.432, 0.3358, 0.4782, 0.2508, 0.6537, 0.1582, 0.5782, 0.2791, 0.432, 0.3571, 0.7009, 0.3358, 0.4782, 0.4009, 0.5072, 0.3571, 0.7009, 0.2508, 0.6537, 0.3358, 0.4782, 0.4704, 0.717, 0.4009, 0.5072, 0.4704, 0.517, 0.4704, 0.717, 0.3571, 0.7009, 0.4009, 0.5072, 0.6071, 0.717, 0.4704, 0.517, 0.6071, 0.517, 0.6071, 0.717, 0.4704, 0.717, 0.4704, 0.517, 0.6629, 0.7253, 0.6071, 0.517, 0.7088, 0.5321, 0.6629, 0.7253, 0.6071, 0.717, 0.6071, 0.517, 0.715, 0.7496, 0.7088, 0.5321, 0.8036, 0.5764, 0.715, 0.7496, 0.6629, 0.7253, 0.7088, 0.5321, 0.7596, 0.7883, 0.8036, 0.5764, 0.8849, 0.6469, 0.7596, 0.7883, 0.715, 0.7496, 0.8036, 0.5764, 0.9474, 0.7387, 0.7939, 0.8387, 0.7596, 0.7883, 0.9474, 0.7387, 0.7596, 0.7883, 0.8849, 0.6469, 0.9866, 0.8456, 0.8154, 0.8974, 0.7939, 0.8387, 0.9866, 0.8456, 0.8228, 0.9604, 0.8154, 0.8974, 0.9866, 0.8456, 0.7939, 0.8387, 0.9474, 0.7387, 1.0, 0.9604, 0.8228, 0.9604, 0.9866, 0.8456, 1.0, 1.0, 0.8228, 1.0, 0.8228, 0.9604, 1.0, 1.0, 0.8228, 0.9604, 1.0, 0.9604, 0.1906, 0.2225, 0.1768, 0.0, 0.0, 0.01395, 0.1906, 0.2225, 0.0, 0.01395, 0.01379, 0.2365, 0.2041, 0.3, 0.01379, 0.2365, 0.03591, 0.3629, 0.2041, 0.3, 0.1906, 0.2225, 0.01379, 0.2365, 0.2343, 0.3713, 0.03591, 0.3629, 0.08507, 0.4793, 0.2343, 0.3713, 0.2041, 0.3, 0.03591, 0.3629, 0.1582, 0.5782, 0.2791, 0.432, 0.2343, 0.3713, 0.1582, 0.5782, 0.2343, 0.3713, 0.08507, 0.4793, 0.2508, 0.6537, 0.3358, 0.4782, 0.2791, 0.432, 0.2508, 0.6537, 0.2791, 0.432, 0.1582, 0.5782, 0.3571, 0.7009, 0.4009, 0.5072, 0.3358, 0.4782, 0.3571, 0.7009, 0.3358, 0.4782, 0.2508, 0.6537, 0.4704, 0.717, 0.4704, 0.517, 0.4009, 0.5072, 0.4704, 0.717, 0.4009, 0.5072, 0.3571, 0.7009, 0.6071, 0.717, 0.6071, 0.517, 0.4704, 0.517, 0.6071, 0.717, 0.4704, 0.517, 0.4704, 0.717, 0.6629, 0.7253, 0.7088, 0.5321, 0.6071, 0.517, 0.6629, 0.7253, 0.6071, 0.517, 0.6071, 0.717, 0.715, 0.7496, 0.8036, 0.5764, 0.7088, 0.5321, 0.715, 0.7496, 0.7088, 0.5321, 0.6629, 0.7253, 0.7596, 0.7883, 0.8849, 0.6469, 0.8036, 0.5764, 0.7596, 0.7883, 0.8036, 0.5764, 0.715, 0.7496, 0.9474, 0.7387, 0.7596, 0.7883, 0.7939, 0.8387, 0.9474, 0.7387, 0.8849, 0.6469, 0.7596, 0.7883, 0.9866, 0.8456, 0.7939, 0.8387, 0.8154, 0.8974, 0.9866, 0.8456, 0.8154, 0.8974, 0.8228, 0.9604, 0.9866, 0.8456, 0.9474, 0.7387, 0.7939, 0.8387, 1.0, 0.9604, 0.9866, 0.8456, 0.8228, 0.9604, 1.0, 1.0, 0.8228, 0.9604, 0.8228, 1.0, 1.0, 1.0, 1.0, 0.9604, 0.8228, 0.9604, 1.0, 0.0, 0.0, 1.0, 1.0, 1.0, 1.0, 0.0, 0.0, 0.0, 0.0, 1.0, 0.0, 1.0, 0.0, 0.0, 1.0, 0.0, 0.0, 1.0, 1.0, 0.0, 1.0, 1.0, 0.0, 0.9659, 1.0, 1.0, 0.0, 1.0, 0.0, 0.9659, 1.0, 0.9659, 1.0, 1.0, 0.0, 0.866, 1.0, 0.866, 1.0, 0.9659, 0.0, 0.866, 1.0, 0.9659, 0.0, 0.9659, 0.0, 0.7071, 1.0, 0.7071, 1.0, 0.866, 0.0, 0.7071, 1.0, 0.866, 0.0, 0.866, 0.0, 0.5, 1.0, 0.5, 1.0, 0.7071, 0.0, 0.5, 1.0, 0.7071, 0.0, 0.7071, 0.0, 0.2588, 1.0, 0.2588, 1.0, 0.5, 0.0, 0.2588, 1.0, 0.5, 0.0, 0.5, 0.0, 0.0, 1.0, 0.0, 1.0, 0.2588, 0.0, 0.0, 1.0, 0.2588, 0.0, 0.2588, 0.0, 1.0, 0.0, 0.0, 1.0, 0.0, 0.0, 1.0, 1.0, 0.0, 1.0, 1.0, 0.0, 0.04844, 0.0, 0.0, 1.0, 0.0, 0.0, 0.04844, 1.0, 0.0, 1.0, 0.04844, 0.0, 0.1561, 1.0, 0.04844, 1.0, 0.1561, 0.0, 0.1561, 0.0, 0.04844, 1.0, 0.04844, 0.0, 0.3163, 1.0, 0.1561, 1.0, 0.3163, 0.0, 0.3163, 0.0, 0.1561, 1.0, 0.1561, 0.0, 0.5191, 1.0, 0.3163, 1.0, 0.5191, 0.0, 0.5191, 0.0, 0.3163, 1.0, 0.3163, 0.0, 0.7518, 1.0, 0.5191, 1.0, 0.7518, 0.0, 0.7518, 0.0, 0.5191, 1.0, 0.5191, 0.0, 1.0, 1.0, 0.7518, 1.0, 1.0, 0.0, 1.0, 0.0, 0.7518, 1.0, 0.7518, 0.0, 1.0, 0.0, 0.0, 1.0, 0.0, 0.0, 1.0, 1.0, 0.0, 1.0, 1.0, 0.0, 1.0, 0.0, 0.0, 1.0, 0.0, 0.0, 1.0, 1.0, 0.0, 1.0, 1.0, 0.0, 0.0, 0.0, 1.0, 1.0, 1.0, 0.0, 0.0, 1.0, 1.0, 1.0, 0.0, 0.04844, 0.2631, 0.0, 0.0, 0.0, 0.0, 0.04844, 0.2631, 0.04844, 0.2631, 0.0, 0.0, 0.1561, 0.5052, 0.1561, 0.5052, 0.04844, 0.2631, 0.1561, 0.5052, 0.04844, 0.2631, 0.04844, 0.2631, 0.3163, 0.7112, 0.3163, 0.7112, 0.1561, 0.5052, 0.3163, 0.7112, 0.1561, 0.5052, 0.1561, 0.5052, 0.5191, 0.8682, 0.5191, 0.8682, 0.3163, 0.7112, 0.5191, 0.8682, 0.3163, 0.7112, 0.3163, 0.7112, 0.7518, 0.9665, 0.7518, 0.9665, 0.5191, 0.8682, 0.7518, 0.9665, 0.5191, 0.8682, 0.5191, 0.8682, 1.0, 1.0, 1.0, 1.0, 0.7518, 0.9665, 1.0, 1.0, 0.7518, 0.9665, 0.7518, 0.9665, 0.0, 0.0, 0.0, 1.0, 1.0, 1.0, 0.0, 0.0, 1.0, 1.0, 1.0, 0.0, 0.0, 0.7412, 0.0, 1.0, 1.0, 1.0, 0.0, 0.7412, 1.0, 1.0, 1.0, 0.7412, 0.0, 0.5, 1.0, 0.7412, 1.0, 0.5, 0.0, 0.5, 0.0, 0.7412, 1.0, 0.7412, 0.0, 0.2929, 1.0, 0.5, 1.0, 0.2929, 0.0, 0.2929, 0.0, 0.5, 1.0, 0.5, 0.0, 0.134, 1.0, 0.134, 1.0, 0.03407, 0.0, 0.134, 1.0, 0.2929, 1.0, 0.134, 0.0, 0.134, 0.0, 0.2929, 1.0, 0.2929, 0.0, 0.03407, 0.0, 0.134, 1.0, 0.03407, 0.0, 0.0, 1.0, 0.03407, 1.0, 0.0, 0.0, 0.0, 0.0, 0.03407, 1.0, 0.03407, 0.0, 0.0, 0.0, 1.0, 1.0, 1.0, 0.0, 0.0, 1.0, 1.0, 1.0, 0.0, 0.7596, 0.7883, 0.9474, 0.7387, 0.8849, 0.6469, 0.7939, 0.8387, 0.9474, 0.7387, 0.7596, 0.7883, 0.715, 0.7496, 0.8849, 0.6469, 0.8036, 0.5764, 0.715, 0.7496, 0.7596, 0.7883, 0.8849, 0.6469, 0.6629, 0.7253, 0.8036, 0.5764, 0.7088, 0.5321, 0.6629, 0.7253, 0.715, 0.7496, 0.8036, 0.5764, 0.8154, 0.8974, 0.9866, 0.8456, 0.9474, 0.7387, 0.8154, 0.8974, 0.9474, 0.7387, 0.7939, 0.8387, 0.6071, 0.717, 0.7088, 0.5321, 0.6071, 0.517, 0.6071, 0.717, 0.6629, 0.7253, 0.7088, 0.5321, 0.8228, 0.9604, 1.0, 0.9604, 0.9866, 0.8456, 0.8228, 0.9604, 1.0, 1.0, 1.0, 0.9604, 0.8228, 0.9604, 0.9866, 0.8456, 0.8154, 0.8974, 0.8228, 1.0, 1.0, 1.0, 0.8228, 0.9604, 0.4704, 0.717, 0.6071, 0.517, 0.4704, 0.517, 0.4704, 0.717, 0.6071, 0.717, 0.6071, 0.517, 0.01379, 0.2365, 0.1768, 0.0, 0.0, 0.01395, 0.01379, 0.2365, 0.1906, 0.2225, 0.1768, 0.0, 0.3571, 0.7009, 0.4704, 0.517, 0.4009, 0.5072, 0.3571, 0.7009, 0.4009, 0.5072, 0.3358, 0.4782, 0.3571, 0.7009, 0.4704, 0.717, 0.4704, 0.517, 0.03591, 0.3629, 0.2041, 0.3, 0.1906, 0.2225, 0.03591, 0.3629, 0.1906, 0.2225, 0.01379, 0.2365, 0.2508, 0.6537, 0.3571, 0.7009, 0.3358, 0.4782, 0.08507, 0.4793, 0.2343, 0.3713, 0.2041, 0.3, 0.08507, 0.4793, 0.2041, 0.3, 0.03591, 0.3629, 0.1582, 0.5782, 0.3358, 0.4782, 0.2791, 0.432, 0.1582, 0.5782, 0.2791, 0.432, 0.2343, 0.3713, 0.1582, 0.5782, 0.2508, 0.6537, 0.3358, 0.4782, 0.1582, 0.5782, 0.2343, 0.3713, 0.08507, 0.4793, 0.7596, 0.7883, 0.8849, 0.6469, 0.9474, 0.7387, 0.715, 0.7496, 0.8036, 0.5764, 0.8849, 0.6469, 0.715, 0.7496, 0.8849, 0.6469, 0.7596, 0.7883, 0.7939, 0.8387, 0.7596, 0.7883, 0.9474, 0.7387, 0.6629, 0.7253, 0.7088, 0.5321, 0.8036, 0.5764, 0.6629, 0.7253, 0.8036, 0.5764, 0.715, 0.7496, 0.8154, 0.8974, 0.9474, 0.7387, 0.9866, 0.8456, 0.8154, 0.8974, 0.7939, 0.8387, 0.9474, 0.7387, 0.8228, 0.9604, 0.9866, 0.8456, 1.0, 0.9604, 0.8228, 0.9604, 1.0, 0.9604, 1.0, 1.0, 0.8228, 0.9604, 0.8154, 0.8974, 0.9866, 0.8456, 0.6071, 0.717, 0.6071, 0.517, 0.7088, 0.5321, 0.6071, 0.717, 0.7088, 0.5321, 0.6629, 0.7253, 0.8228, 1.0, 0.8228, 0.9604, 1.0, 1.0, 0.4704, 0.717, 0.4704, 0.517, 0.6071, 0.517, 0.4704, 0.717, 0.6071, 0.517, 0.6071, 0.717, 0.01379, 0.2365, 0.0, 0.01395, 0.1768, 0.0, 0.01379, 0.2365, 0.1768, 0.0, 0.1906, 0.2225, 0.3571, 0.7009, 0.4009, 0.5072, 0.4704, 0.517, 0.3571, 0.7009, 0.3358, 0.4782, 0.4009, 0.5072, 0.3571, 0.7009, 0.4704, 0.517, 0.4704, 0.717, 0.03591, 0.3629, 0.1906, 0.2225, 0.2041, 0.3, 0.03591, 0.3629, 0.01379, 0.2365, 0.1906, 0.2225, 0.2508, 0.6537, 0.3358, 0.4782, 0.3571, 0.7009, 0.08507, 0.4793, 0.2041, 0.3, 0.2343, 0.3713, 0.08507, 0.4793, 0.03591, 0.3629, 0.2041, 0.3, 0.1582, 0.5782, 0.2791, 0.432, 0.3358, 0.4782, 0.1582, 0.5782, 0.2343, 0.3713, 0.2791, 0.432, 0.1582, 0.5782, 0.3358, 0.4782, 0.2508, 0.6537, 0.1582, 0.5782, 0.08507, 0.4793, 0.2343, 0.3713])
me_shape_9_indexedfaceset.materials.append(mat_metal_pins_001)
me_shape_9_indexedfaceset.materials.append(mat_plastic_chip_detailed)
me_shape_9_indexedfaceset.update()

# ---- objects
ob_soic_4_4_2x5_0mm_p5_7mm = bpy.data.objects.new('SOIC-4_4.2x5.0mm_P5.7mm', me_shape_9_indexedfaceset)

# ---- transforms, parenting, visibility, modifiers, constraints
ob_soic_4_4_2x5_0mm_p5_7mm.location = (0.0, 0.0, 0.0)
ob_soic_4_4_2x5_0mm_p5_7mm.rotation_euler = (1.571, 0.0, -1.571)
ob_soic_4_4_2x5_0mm_p5_7mm.scale = (2.54, 2.54, 2.54)
_m = ob_soic_4_4_2x5_0mm_p5_7mm.modifiers.new('Bevel', 'BEVEL')
_m.segments = 3
_m = ob_soic_4_4_2x5_0mm_p5_7mm.modifiers.new('Auto Smooth', 'NODES')
_m.node_group = ng_auto_smooth
_gi = [s.identifier for s in ng_auto_smooth.interface.items_tree if s.item_type == 'SOCKET' and s.in_out == 'INPUT']
_m[_gi[1]] = 0.5236  # Angle

# ---- collection membership
col_collection.objects.link(ob_soic_4_4_2x5_0mm_p5_7mm)

# ---- scene / render settings (as saved in the file)
scene.frame_start = 1; scene.frame_end = 250; scene.frame_set(1)
scene.render.engine = 'BLENDER_EEVEE_NEXT'
scene.cycles.sampling_pattern = 'TABULATED_SOBOL'
scene.cycles.use_light_tree = False
scene.view_settings.view_transform = 'Filmic'
bpy.context.view_layer.update()

# ---- added for rendering (the .blend has no active camera and no usable light): camera, sun
cam_auto = bpy.data.cameras.new('AutoCamera')
cam_auto.lens = 50.0
cam_auto.sensor_width = 36.0
cam_auto.clip_end = 1000.0
ob_auto_camera = bpy.data.objects.new('AutoCamera', cam_auto)
scene.collection.objects.link(ob_auto_camera)
ob_auto_camera.location = (8.04306, -9.65167, 7.68529)
ob_auto_camera.rotation_euler = (1.09748, -7.21219e-08, 0.694738)
scene.camera = ob_auto_camera
light_auto_sun = bpy.data.lights.new('AutoSun', 'SUN')
light_auto_sun.energy = 3.0
light_auto_sun.angle = 0.0523599
ob_auto_sun = bpy.data.objects.new('AutoSun', light_auto_sun)
scene.collection.objects.link(ob_auto_sun)
ob_auto_sun.rotation_euler = (0.872665, 0.174533, 0.523599)
bpy.context.view_layer.update()
